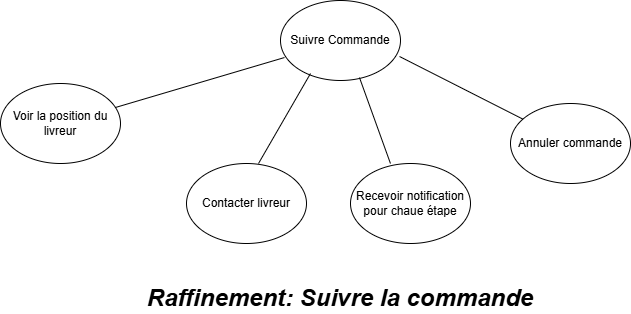

The diagram above was exported from draw.io. Its source (the exported page's mxGraphModel, read from the mxfile embedded in the PNG):
<mxGraphModel dx="1321" dy="527" grid="1" gridSize="10" guides="1" tooltips="1" connect="1" arrows="1" fold="1" page="1" pageScale="1" pageWidth="291" pageHeight="413" math="0" shadow="0">
  <root>
    <mxCell id="0" />
    <mxCell id="1" parent="0" />
    <mxCell id="RiIqRweUNqPT6kSodx1u-1" parent="1" style="ellipse;whiteSpace=wrap;html=1;" value="Suivre Commande" vertex="1">
      <mxGeometry height="80" width="120" x="120" y="167" as="geometry" />
    </mxCell>
    <mxCell id="RiIqRweUNqPT6kSodx1u-2" parent="1" style="ellipse;whiteSpace=wrap;html=1;" value="Voir la position du livreur" vertex="1">
      <mxGeometry height="80" width="120" x="-160" y="250" as="geometry" />
    </mxCell>
    <mxCell id="RiIqRweUNqPT6kSodx1u-3" parent="1" style="ellipse;whiteSpace=wrap;html=1;" value="Contacter livreur" vertex="1">
      <mxGeometry height="80" width="120" x="26" y="330" as="geometry" />
    </mxCell>
    <mxCell id="RiIqRweUNqPT6kSodx1u-4" parent="1" style="ellipse;whiteSpace=wrap;html=1;" value="Recevoir notification pour chaue étape" vertex="1">
      <mxGeometry height="80" width="120" x="190" y="330" as="geometry" />
    </mxCell>
    <mxCell id="RiIqRweUNqPT6kSodx1u-5" parent="1" style="ellipse;whiteSpace=wrap;html=1;" value="Annuler commande" vertex="1">
      <mxGeometry height="80" width="120" x="350" y="270" as="geometry" />
    </mxCell>
    <mxCell id="RiIqRweUNqPT6kSodx1u-6" edge="1" parent="1" source="RiIqRweUNqPT6kSodx1u-2" style="endArrow=none;html=1;rounded=0;entryX=0.033;entryY=0.713;entryDx=0;entryDy=0;entryPerimeter=0;" target="RiIqRweUNqPT6kSodx1u-1" value="">
      <mxGeometry height="50" relative="1" width="50" as="geometry">
        <mxPoint x="120" y="260" as="sourcePoint" />
        <mxPoint x="170" y="210" as="targetPoint" />
      </mxGeometry>
    </mxCell>
    <mxCell id="RiIqRweUNqPT6kSodx1u-7" edge="1" parent="1" source="RiIqRweUNqPT6kSodx1u-3" style="endArrow=none;html=1;rounded=0;exitX=0.6;exitY=0;exitDx=0;exitDy=0;exitPerimeter=0;" value="">
      <mxGeometry height="50" relative="1" width="50" as="geometry">
        <mxPoint x="100" y="320" as="sourcePoint" />
        <mxPoint x="150" y="240" as="targetPoint" />
      </mxGeometry>
    </mxCell>
    <mxCell id="RiIqRweUNqPT6kSodx1u-8" edge="1" parent="1" source="RiIqRweUNqPT6kSodx1u-4" style="endArrow=none;html=1;rounded=0;exitX=0.333;exitY=0;exitDx=0;exitDy=0;exitPerimeter=0;entryX=0.658;entryY=0.963;entryDx=0;entryDy=0;entryPerimeter=0;" target="RiIqRweUNqPT6kSodx1u-1" value="">
      <mxGeometry height="50" relative="1" width="50" as="geometry">
        <mxPoint x="120" y="260" as="sourcePoint" />
        <mxPoint x="170" y="210" as="targetPoint" />
      </mxGeometry>
    </mxCell>
    <mxCell id="RiIqRweUNqPT6kSodx1u-9" edge="1" parent="1" source="RiIqRweUNqPT6kSodx1u-5" style="endArrow=none;html=1;rounded=0;entryX=0.992;entryY=0.7;entryDx=0;entryDy=0;entryPerimeter=0;" target="RiIqRweUNqPT6kSodx1u-1" value="">
      <mxGeometry height="50" relative="1" width="50" as="geometry">
        <mxPoint x="120" y="260" as="sourcePoint" />
        <mxPoint x="170" y="210" as="targetPoint" />
      </mxGeometry>
    </mxCell>
    <mxCell id="RiIqRweUNqPT6kSodx1u-10" parent="1" style="text;html=1;whiteSpace=wrap;strokeColor=none;fillColor=none;align=center;verticalAlign=middle;rounded=0;" value="&lt;b&gt;&lt;i&gt;&lt;font style=&quot;font-size: 24px;&quot;&gt;Raffinement: Suivre la commande&lt;/font&gt;&lt;/i&gt;&lt;/b&gt;" vertex="1">
      <mxGeometry height="30" width="460" x="-50" y="450" as="geometry" />
    </mxCell>
  </root>
</mxGraphModel>